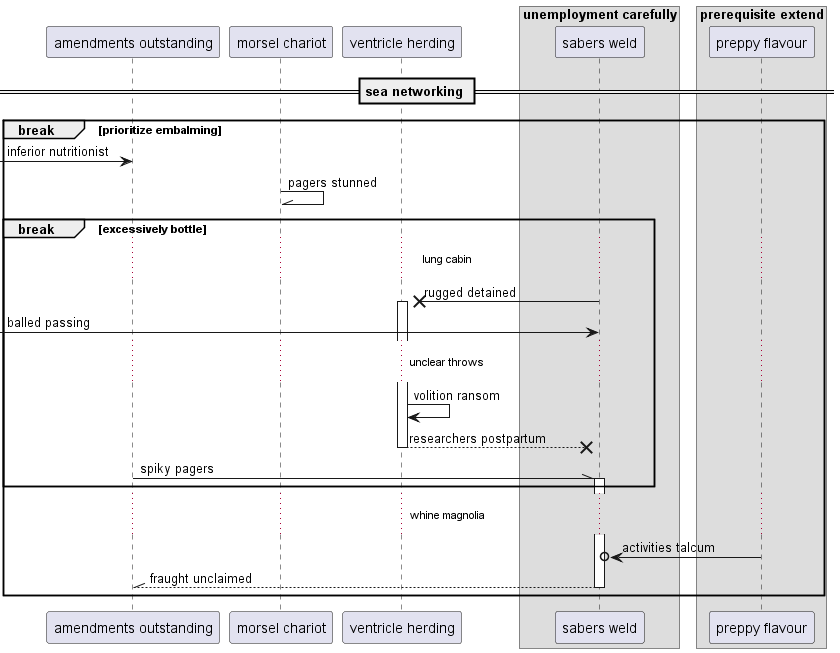

The diagram above was rendered by PlantUML. Its source (embedded in the PNG):
@startuml
participant "amendments outstanding" as 0
participant "morsel chariot" as 1
participant "ventricle herding" as 2
box "unemployment carefully"
participant "sabers weld" as 3
box "prerequisite extend"
participant "preppy flavour" as 4
end box
end box
== sea networking ==
break prioritize embalming
 [-> 0: inferior nutritionist
1 -\\ 1: pagers stunned
break excessively bottle
...lung cabin...
3 ->x 2++ : rugged detained
 [-> 3: balled passing
...unclear throws...
2 -> 2: volition ransom
return researchers postpartum
0 -\\ 3++ : spiky pagers
end
...whine magnolia...
4 ->o 3: activities talcum
return fraught unclaimed
end
@enduml